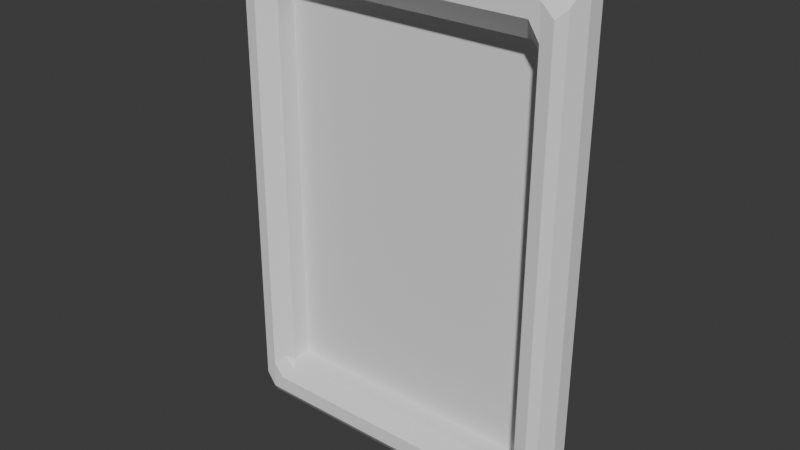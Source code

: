 # Source: frame_rectangle.blend  (saved by Blender 4.0.36; exported with 4.5.12 LTS)
import bpy
from mathutils import Matrix  # noqa: F401  (used for matrix-valued properties, if any)

bpy.ops.wm.read_factory_settings(use_empty=True)
scene = bpy.context.scene
scene.name = 'Scene'

# ---- collections
col_collection = bpy.data.collections.new('Collection'); scene.collection.children.link(col_collection)

# ---- world
world_world = bpy.data.worlds.new('World'); scene.world = world_world
world_world.use_nodes = True; world_world.node_tree.nodes.clear()
_N = world_world.node_tree.nodes; _L = world_world.node_tree.links
n0 = _N.new('ShaderNodeOutputWorld'); n0.name = 'World Output'; n0.location = (300, 300)
n1 = _N.new('ShaderNodeBackground'); n1.name = 'Background'; n1.location = (10, 300)
n1.inputs[0].default_value = (0.05088, 0.05088, 0.05088, 1.0)
_L.new(n1.outputs[0], n0.inputs[0])
n0.is_active_output = True
world_world.color = (0.05088, 0.05088, 0.05088)
world_world.use_sun_shadow = False
world_world.sun_shadow_jitter_overblur = 0.0

# ---- meshes
me_plane = bpy.data.meshes.new('Plane')
me_plane.from_pydata([(-1.129, -1.637, -0.0002277), (1.129, -1.637, -0.0002277), (-1.129, 1.637, 0.0002277), (1.129, 1.637, 0.0002277), (-1.129, 1.637, 0.0002277), (-1.129, -1.637, -0.0002277), (1.129, -1.637, -0.0002277), (1.129, 1.637, 0.0002277), (-1.129, 1.637, 0.0002277), (-1.129, -1.637, -0.0002277), (1.129, -1.637, -0.0002277), (1.129, 1.637, 0.0002277), (-1.129, 1.637, 0.0002277), (-1.129, -1.637, -0.0002277), (1.129, -1.637, -0.0002277), (1.129, 1.637, 0.0002277), (-1.129, 1.637, 0.0002277), (-1.129, -1.637, -0.0002277), (1.129, -1.637, -0.0002277), (1.129, 1.637, 0.0002277), (-1.129, 1.637, -0.1659), (-1.129, -1.637, -0.1663), (1.129, -1.637, -0.1663), (1.129, 1.637, -0.1659), (-1.129, 1.637, -0.1659), (-1.129, -1.637, -0.1663), (1.129, -1.637, -0.1663), (1.129, 1.637, -0.1659), (-1.418, 2.06, 0.04905), (-1.418, -2.062, 0.04847), (1.423, -2.062, 0.04847), (1.423, 2.06, 0.04905), (-1.185, 1.598, -0.2226), (-1.086, 1.697, -0.2195), (-1.129, 1.637, -0.1659), (-1.185, -1.602, -0.2231), (-1.129, -1.637, -0.1663), (-1.084, -1.701, -0.2154), (1.075, -1.701, -0.2154), (1.129, -1.637, -0.1663), (1.173, -1.606, -0.2332), (1.173, 1.602, -0.2328), (1.129, 1.637, -0.1659), (1.076, 1.697, -0.2195), (-1.376, 1.857, -0.2327), (-1.42, 2.06, -0.08574), (-1.302, 1.998, -0.2149), (-1.376, -1.878, -0.2332), (-1.298, -2.001, -0.22), (-1.42, -2.061, -0.08631), (1.271, -2.001, -0.22), (1.364, -1.896, -0.2231), (1.421, -2.061, -0.08631), (1.364, 1.879, -0.2226), (1.278, 1.998, -0.2149), (1.421, 2.06, -0.08574), (1.201, -1.661, -0.276), (1.301, -1.826, -0.2861), (1.202, -1.925, -0.2893), (1.126, -1.802, -0.2938), (1.301, 1.798, -0.2856), (1.201, 1.65, -0.2755), (1.122, 1.774, -0.2888), (1.2, 1.896, -0.2933), (-1.248, 1.668, -0.2857), (-1.348, 1.802, -0.2755), (-1.25, 1.896, -0.2933), (-1.155, 1.774, -0.2888), (-1.348, -1.83, -0.276), (-1.248, -1.683, -0.2861), (-1.162, -1.802, -0.2938), (-1.252, -1.925, -0.2893)], [], [(0, 2, 3, 1), (6, 7, 11, 10), (0, 1, 6, 5), (1, 3, 7, 6), (2, 0, 5, 4), (3, 2, 4, 7), (8, 9, 13, 12), (4, 5, 9, 8), (7, 4, 8, 11), (5, 6, 10, 9), (15, 12, 16, 19), (11, 8, 12, 15), (9, 10, 14, 13), (10, 11, 15, 14), (19, 16, 20, 23), (13, 14, 18, 17), (14, 15, 19, 18), (12, 13, 17, 16), (22, 23, 27, 26), (17, 18, 22, 21), (18, 19, 23, 22), (16, 17, 21, 20), (20, 21, 25, 24), (23, 20, 24, 27), (21, 22, 26, 25), (45, 49, 29, 28), (43, 33, 67, 62), (24, 25, 36, 34), (40, 41, 61, 56), (49, 52, 30, 29), (55, 45, 28, 31), (52, 55, 31, 30), (65, 68, 47, 44), (71, 58, 50, 48), (57, 60, 53, 51), (63, 66, 46, 54), (25, 26, 39, 36), (37, 38, 59, 70), (27, 24, 34, 42), (26, 27, 42, 39), (32, 33, 34), (35, 36, 37), (38, 39, 40), (41, 42, 43), (44, 45, 46), (47, 48, 49), (50, 51, 52), (53, 54, 55), (56, 57, 58, 59), (60, 61, 62, 63), (64, 65, 66, 67), (68, 69, 70, 71), (34, 36, 35, 32), (36, 39, 38, 37), (39, 42, 41, 40), (42, 34, 33, 43), (44, 47, 49, 45), (48, 50, 52, 49), (51, 53, 55, 52), (54, 46, 45, 55), (59, 38, 40, 56), (63, 54, 53, 60), (67, 33, 32, 64), (71, 48, 47, 68), (50, 58, 57, 51), (43, 62, 61, 41), (46, 66, 65, 44), (37, 70, 69, 35), (58, 71, 70, 59), (66, 63, 62, 67), (68, 65, 64, 69), (60, 57, 56, 61), (32, 35, 69, 64), (28, 29, 30, 31)])
_uv = me_plane.uv_layers.new(name='UVMap')
_uv.uv.foreach_set('vector', [0.0, 0.0, 0.0, 1.0, 1.0, 1.0, 1.0, 0.0, 1.0, 0.0, 1.0, 1.0, 1.0, 1.0, 1.0, 0.0, 0.0, 0.0, 1.0, 0.0, 1.0, 0.0, 0.0, 0.0, 1.0, 0.0, 1.0, 1.0, 1.0, 1.0, 1.0, 0.0, 0.0, 1.0, 0.0, 0.0, 0.0, 0.0, 0.0, 1.0, 1.0, 1.0, 0.0, 1.0, 0.0, 1.0, 1.0, 1.0, 0.0, 1.0, 0.0, 0.0, 0.0, 0.0, 0.0, 1.0, 0.0, 1.0, 0.0, 0.0, 0.0, 0.0, 0.0, 1.0, 1.0, 1.0, 0.0, 1.0, 0.0, 1.0, 1.0, 1.0, 0.0, 0.0, 1.0, 0.0, 1.0, 0.0, 0.0, 0.0, 1.0, 1.0, 0.0, 1.0, 0.0, 1.0, 1.0, 1.0, 1.0, 1.0, 0.0, 1.0, 0.0, 1.0, 1.0, 1.0, 0.0, 0.0, 1.0, 0.0, 1.0, 0.0, 0.0, 0.0, 1.0, 0.0, 1.0, 1.0, 1.0, 1.0, 1.0, 0.0, 1.0, 1.0, 0.0, 1.0, 0.0, 1.0, 1.0, 1.0, 0.0, 0.0, 1.0, 0.0, 1.0, 0.0, 0.0, 0.0, 1.0, 0.0, 1.0, 1.0, 1.0, 1.0, 1.0, 0.0, 0.0, 1.0, 0.0, 0.0, 0.0, 0.0, 0.0, 1.0, 1.0, 0.0, 1.0, 1.0, 1.0, 1.0, 1.0, 0.0, 0.0, 0.0, 1.0, 0.0, 1.0, 0.0, 0.0, 0.0, 1.0, 0.0, 1.0, 1.0, 1.0, 1.0, 1.0, 0.0, 0.0, 1.0, 0.0, 0.0, 0.0, 0.0, 0.0, 1.0, 0.0, 1.0, 0.0, 0.0, 0.0, 0.0, 0.0, 1.0, 1.0, 1.0, 0.0, 1.0, 0.0, 1.0, 1.0, 1.0, 0.0, 0.0, 1.0, 0.0, 1.0, 0.0, 0.0, 0.0, 0.0, 1.0, 0.0, 0.0, 0.0, 0.0, 0.0, 1.0, 0.9615, 0.9997, 0.03945, 0.9957, 0.03837, 0.9897, 0.9597, 0.9996, 0.0, 1.0, 0.0, 0.0, 0.0, 0.0, 0.0, 1.0, 0.9943, 0.03291, 0.997, 0.9694, 0.9952, 0.9699, 0.9905, 0.03239, 0.0, 0.0, 1.0, 0.0, 1.0, 0.0, 0.0, 0.0, 1.0, 1.0, 0.0, 1.0, 0.0, 1.0, 1.0, 1.0, 1.0, 0.0, 1.0, 1.0, 1.0, 1.0, 1.0, 0.0, -7.542e-05, 0.9611, -0.005572, 0.02722, -0.003404, 0.02688, -3.916e-05, 0.9652, 0.02596, 0.0, 0.9538, 0.0, 0.9607, 0.0, 0.0288, 0.0, 0.9895, 0.02567, 0.9949, 0.9727, 0.9976, 0.9733, 0.995, 0.02515, 0.9602, 0.9998, 0.03193, 0.9891, 0.03113, 0.9958, 0.9643, 0.9999, 0.0, 0.0, 1.0, 0.0, 1.0, 0.0, 0.0, 0.0, 0.03607, 0.0, 0.9598, 0.0, 0.954, 0.0, 0.03086, 0.0, 1.0, 1.0, 0.0, 1.0, 0.0, 1.0, 1.0, 1.0, 1.0, 0.0, 1.0, 1.0, 1.0, 1.0, 1.0, 0.0, -0.0001646, 0.9666, 0.03945, 0.9957, 0.0, 1.0, -0.002741, 0.03022, 0.0, 0.0, 0.03607, 0.0, 0.9598, 0.0, 1.0, 0.0, 0.9943, 0.03291, 0.997, 0.9694, 1.0, 1.0, 0.9615, 0.9997, -3.916e-05, 0.9652, 0.0, 1.0, 0.03113, 0.9958, -0.003404, 0.02688, 0.0288, 0.0, 0.0, 0.0, 0.9607, 0.0, 0.995, 0.02515, 1.0, 0.0, 0.9976, 0.9733, 0.9643, 0.9999, 1.0, 1.0, 0.9905, 0.03239, 0.9895, 0.02567, 0.9538, 0.0, 0.954, 0.0, 0.9949, 0.9727, 0.9952, 0.9699, 0.9597, 0.9996, 0.9602, 0.9998, -0.0002108, 0.9618, -7.542e-05, 0.9611, 0.03193, 0.9891, 0.03837, 0.9897, -0.005572, 0.02722, -0.005941, 0.02946, 0.03086, 0.0, 0.02596, 0.0, 0.0, 1.0, 0.0, 0.0, -0.002741, 0.03022, -0.0001646, 0.9666, 0.0, 0.0, 1.0, 0.0, 0.9598, 0.0, 0.03607, 0.0, 1.0, 0.0, 1.0, 1.0, 0.997, 0.9694, 0.9943, 0.03291, 1.0, 1.0, 0.0, 1.0, 0.03945, 0.9957, 0.9615, 0.9997, -3.916e-05, 0.9652, -0.003404, 0.02688, 0.0, 0.0, 0.0, 1.0, 0.0288, 0.0, 0.9607, 0.0, 1.0, 0.0, 0.0, 0.0, 0.995, 0.02515, 0.9976, 0.9733, 1.0, 1.0, 1.0, 0.0, 0.9643, 0.9999, 0.03113, 0.9958, 0.0, 1.0, 1.0, 1.0, 0.954, 0.0, 0.9598, 0.0, 0.9943, 0.03291, 0.9905, 0.03239, 0.9602, 0.9998, 0.9643, 0.9999, 0.9976, 0.9733, 0.9949, 0.9727, 0.03837, 0.9897, 0.03945, 0.9957, -0.0001646, 0.9666, -0.0002108, 0.9618, 0.02596, 0.0, 0.0288, 0.0, -0.003404, 0.02688, -0.005572, 0.02722, 0.9607, 0.0, 0.9538, 0.0, 0.9895, 0.02567, 0.995, 0.02515, 0.9615, 0.9997, 0.9597, 0.9996, 0.9952, 0.9699, 0.997, 0.9694, 0.03113, 0.9958, 0.03193, 0.9891, -7.542e-05, 0.9611, -3.916e-05, 0.9652, 0.03607, 0.0, 0.03086, 0.0, -0.005941, 0.02946, -0.002741, 0.03022, 0.9538, 0.0, 0.02596, 0.0, 0.03086, 0.0, 0.954, 0.0, 0.03193, 0.9891, 0.9602, 0.9998, 0.9597, 0.9996, 0.03837, 0.9897, -0.005572, 0.02722, -7.542e-05, 0.9611, -0.0002108, 0.9618, -0.005941, 0.02946, 0.9949, 0.9727, 0.9895, 0.02567, 0.9905, 0.03239, 0.9952, 0.9699, -0.0001646, 0.9666, -0.002741, 0.03022, -0.005941, 0.02946, -0.0002108, 0.9618, 0.0, 1.0, 0.0, 0.0, 1.0, 0.0, 1.0, 1.0])
me_plane.update()

# ---- objects
ob_plane = bpy.data.objects.new('Plane', me_plane)

# ---- transforms, parenting, visibility, modifiers, constraints
ob_plane.location = (-0.03714, 0.002296, -0.09713)
ob_plane.rotation_euler = (-7.859, -2.237e-16, -2.21e-16)

# ---- collection membership
col_collection.objects.link(ob_plane)

# ---- scene / render settings (as saved in the file)
scene.frame_start = 1; scene.frame_end = 250; scene.frame_set(1)
scene.render.engine = 'BLENDER_EEVEE_NEXT'
scene.cycles.sampling_pattern = 'TABULATED_SOBOL'
bpy.context.view_layer.update()

# ---- added for rendering (the .blend has no active camera and no usable light): camera, sun
cam_auto = bpy.data.cameras.new('AutoCamera')
cam_auto.lens = 50.0
cam_auto.sensor_width = 36.0
cam_auto.clip_end = 1000.0
ob_auto_camera = bpy.data.objects.new('AutoCamera', cam_auto)
scene.collection.objects.link(ob_auto_camera)
ob_auto_camera.location = (4.61075, -5.69559, 3.62116)
ob_auto_camera.rotation_euler = (1.09748, -7.21219e-08, 0.694738)
scene.camera = ob_auto_camera
light_auto_sun = bpy.data.lights.new('AutoSun', 'SUN')
light_auto_sun.energy = 3.0
light_auto_sun.angle = 0.0523599
ob_auto_sun = bpy.data.objects.new('AutoSun', light_auto_sun)
scene.collection.objects.link(ob_auto_sun)
ob_auto_sun.rotation_euler = (0.872665, 0.174533, 0.523599)
bpy.context.view_layer.update()
